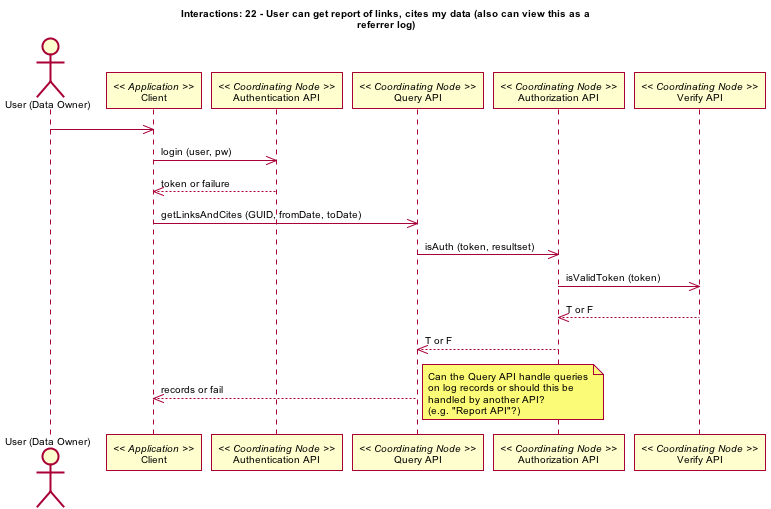

The diagram above was rendered by PlantUML. Its source (embedded in the PNG):
@startuml images/22_interaction.png
skinparam activityFontColor black
skinparam activityFontSize 10
skinparam activityFontName arial
skinparam activityArrowFontColor black
skinparam activityArrowFontSize 10
skinparam activityArrowFontName arial
skinparam classArrowFontColor black
skinparam classArrowFontSize 10
skinparam classArrowFontName arial
skinparam classAttributeFontColor black
skinparam classAttributeFontSize 10
skinparam classAttributeFontName arial
skinparam classFontColor black
skinparam classFontSize 10
skinparam classFontName arial
skinparam componentFontColor black
skinparam componentFontSize 10
skinparam componentFontName arial
skinparam componentArrowFontColor black
skinparam componentArrowFontSize 10
skinparam componentArrowFontName arial
skinparam noteFontColor black
skinparam noteFontSize 10
skinparam noteFontName arial
skinparam packageFontColor black
skinparam packageFontSize 10
skinparam packageFontName arial
skinparam sequenceActorFontColor black
skinparam sequenceActorFontSize 10
skinparam sequenceActorFontName arial
skinparam sequenceArrowFontColor black
skinparam sequenceArrowFontSize 10
skinparam sequenceArrowFontName arial
skinparam sequenceGroupingFontColor black
skinparam sequenceGroupingFontSize 10
skinparam sequenceGroupingFontName arial
skinparam sequenceGroupingHeaderFontColor black
skinparam sequenceGroupingHeaderFontSize 10
skinparam sequenceGroupingHeaderFontName arial
skinparam sequenceParticipantFontColor black
skinparam sequenceParticipantFontSize 10
skinparam sequenceParticipantFontName arial
skinparam sequenceTitleFontColor black
skinparam sequenceTitleFontSize 10
skinparam sequenceTitleFontName arial
skinparam titleFontColor black
skinparam titleFontSize 10
skinparam titleFontName arial
skinparam usecaseFontColor black
skinparam usecaseFontSize 10
skinparam usecaseFontName arial
skinparam usecaseActorFontColor black
skinparam usecaseActorFontSize 10
skinparam usecaseActorFontName arial
skinparam usecaseArrowFontColor black
skinparam usecaseArrowFontSize 10
skinparam usecaseArrowFontName arial
skinparam activityFontColor black
skinparam activityFontSize 10
skinparam activityFontName arial
skinparam activityArrowFontColor black
skinparam activityArrowFontSize 10
skinparam activityArrowFontName arial
skinparam classArrowFontColor black
skinparam classArrowFontSize 10
skinparam classArrowFontName arial
skinparam classAttributeFontColor black
skinparam classAttributeFontSize 10
skinparam classAttributeFontName arial
skinparam classFontColor black
skinparam classFontSize 10
skinparam classFontName arial
skinparam componentFontColor black
skinparam componentFontSize 10
skinparam componentFontName arial
skinparam componentArrowFontColor black
skinparam componentArrowFontSize 10
skinparam componentArrowFontName arial
skinparam noteFontColor black
skinparam noteFontSize 10
skinparam noteFontName arial
skinparam packageFontColor black
skinparam packageFontSize 10
skinparam packageFontName arial
skinparam sequenceActorFontColor black
skinparam sequenceActorFontSize 10
skinparam sequenceActorFontName arial
skinparam sequenceArrowFontColor black
skinparam sequenceArrowFontSize 10
skinparam sequenceArrowFontName arial
skinparam sequenceGroupingFontColor black
skinparam sequenceGroupingFontSize 10
skinparam sequenceGroupingFontName arial
skinparam sequenceGroupingHeaderFontColor black
skinparam sequenceGroupingHeaderFontSize 10
skinparam sequenceGroupingHeaderFontName arial
skinparam sequenceParticipantFontColor black
skinparam sequenceParticipantFontSize 10
skinparam sequenceParticipantFontName arial
skinparam sequenceTitleFontColor black
skinparam sequenceTitleFontSize 10
skinparam sequenceTitleFontName arial
skinparam titleFontColor black
skinparam titleFontSize 10
skinparam titleFontName arial
skinparam usecaseFontColor black
skinparam usecaseFontSize 10
skinparam usecaseFontName arial
skinparam usecaseActorFontColor black
skinparam usecaseActorFontSize 10
skinparam usecaseActorFontName arial
skinparam usecaseArrowFontColor black
skinparam usecaseArrowFontSize 10
skinparam usecaseArrowFontName arial
title Interactions: 22 - User can get report of links, cites my data (also can view this as a\nreferrer log)
actor "User (Data Owner)" as user
participant "Client" as app_client << Application >>
user -> app_client
participant "Authentication API" as c_authenticate << Coordinating Node >>
app_client -> c_authenticate: login (user, pw)
app_client <-- c_authenticate: token or failure
participant "Query API" as c_query << Coordinating Node >>
app_client -> c_query: getLinksAndCites (GUID, fromDate, toDate)
participant "Authorization API" as c_authorize << Coordinating Node >>
c_query -> c_authorize: isAuth (token, resultset)
participant "Verify API" as c_ver << Coordinating Node >>
c_authorize -> c_ver: isValidToken (token)
c_authorize <-- c_ver: T or F
c_query <-- c_authorize: T or F
app_client <-- c_query: records or fail
note right
Can the Query API handle queries
on log records or should this be
handled by another API?
(e.g. "Report API"?)
end note
@enduml